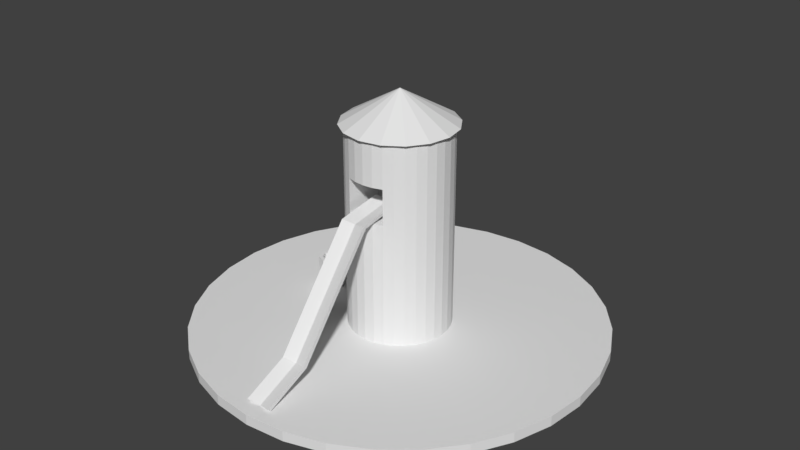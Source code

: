 # Source: GrainSilo.blend  (saved by Blender 2.79.0; exported with 4.5.12 LTS)
import bpy
from mathutils import Matrix  # noqa: F401  (used for matrix-valued properties, if any)

bpy.ops.wm.read_factory_settings(use_empty=True)
scene = bpy.context.scene
scene.name = 'Scene'

# ---- collections
col_collection_1 = bpy.data.collections.new('Collection 1'); scene.collection.children.link(col_collection_1)

# ---- world
world_world = bpy.data.worlds.new('World'); scene.world = world_world
world_world.color = (0.05088, 0.05088, 0.05088)
world_world.use_sun_shadow = False
world_world.sun_shadow_jitter_overblur = 0.0
world_world.cycles.sampling_method = 'MANUAL'

# ---- meshes
me_cylinder_001 = bpy.data.meshes.new('Cylinder.001')
me_cylinder_001.from_pydata([(0.0, 0.1, -1.0), (9.465e-10, 0.07066, 1.0), (0.07071, 0.07071, -1.0), (0.04996, 0.04996, 1.0), (0.1, -4.371e-09, -1.0), (0.07066, -3.425e-09, 1.0), (0.07071, -0.07071, -1.0), (0.04996, -0.04996, 1.0), (-8.742e-09, -0.1, -1.0), (-5.903e-09, -0.07066, 1.0), (-0.07071, -0.07071, -1.0), (-0.04996, -0.04996, 1.0), (-0.1, 1.192e-09, -1.0), (-0.07066, 1.192e-09, 1.0), (-0.07071, 0.07071, -1.0), (-0.04996, 0.04996, 1.0), (0.07071, 0.07071, 1.0), (0.0, 0.1, 1.0), (0.1, -4.371e-09, 1.0), (0.07071, -0.07071, 1.0), (-8.742e-09, -0.1, 1.0), (-0.07071, -0.07071, 1.0), (-0.1, 1.192e-09, 1.0), (-0.07071, 0.07071, 1.0), (0.04996, 0.04996, 0.3361), (9.465e-10, 0.07066, 0.3361), (0.07066, -3.425e-09, 0.3361), (0.04996, -0.04996, 0.3361), (-5.903e-09, -0.07066, 0.3361), (-0.04996, -0.04996, 0.3361), (-0.07066, 1.192e-09, 0.3361), (-0.04996, 0.04996, 0.3361)], [], [(0, 17, 16, 2), (2, 16, 18, 4), (4, 18, 19, 6), (6, 19, 20, 8), (8, 20, 21, 10), (10, 21, 22, 12), (5, 3, 24, 26), (12, 22, 23, 14), (14, 23, 17, 0), (0, 2, 4, 6, 8, 10, 12, 14), (1, 3, 16, 17), (3, 5, 18, 16), (5, 7, 19, 18), (7, 9, 20, 19), (9, 11, 21, 20), (11, 13, 22, 21), (13, 15, 23, 22), (15, 1, 17, 23), (24, 25, 31, 30, 29, 28, 27, 26), (15, 13, 30, 31), (11, 9, 28, 29), (7, 5, 26, 27), (3, 1, 25, 24), (1, 15, 31, 25), (13, 11, 29, 30), (9, 7, 27, 28)])
me_cylinder_001.use_remesh_preserve_volume = False
me_cylinder_001.use_remesh_preserve_attributes = False
me_cylinder_001.use_mirror_vertex_groups = False
me_cylinder_001.update()
me_cylinder = bpy.data.meshes.new('Cylinder')
me_cylinder.from_pydata([(0.0, 0.1, -1.0), (9.465e-10, 0.07066, 1.0), (0.07071, 0.07071, -1.0), (0.04996, 0.04996, 1.0), (0.1, -4.371e-09, -1.0), (0.07066, -3.425e-09, 1.0), (0.07071, -0.07071, -1.0), (0.04996, -0.04996, 1.0), (-8.742e-09, -0.1, -1.0), (-5.903e-09, -0.07066, 1.0), (-0.07071, -0.07071, -1.0), (-0.04996, -0.04996, 1.0), (-0.1, 1.192e-09, -1.0), (-0.07066, 1.192e-09, 1.0), (-0.07071, 0.07071, -1.0), (-0.04996, 0.04996, 1.0), (0.07071, 0.07071, 1.0), (0.0, 0.1, 1.0), (0.1, -4.371e-09, 1.0), (0.07071, -0.07071, 1.0), (-8.742e-09, -0.1, 1.0), (-0.07071, -0.07071, 1.0), (-0.1, 1.192e-09, 1.0), (-0.07071, 0.07071, 1.0), (0.04996, 0.04996, 0.3361), (9.465e-10, 0.07066, 0.3361), (0.07066, -3.425e-09, 0.3361), (0.04996, -0.04996, 0.3361), (-5.903e-09, -0.07066, 0.3361), (-0.04996, -0.04996, 0.3361), (-0.07066, 1.192e-09, 0.3361), (-0.04996, 0.04996, 0.3361)], [], [(0, 17, 16, 2), (2, 16, 18, 4), (4, 18, 19, 6), (6, 19, 20, 8), (8, 20, 21, 10), (10, 21, 22, 12), (5, 3, 24, 26), (12, 22, 23, 14), (14, 23, 17, 0), (0, 2, 4, 6, 8, 10, 12, 14), (1, 3, 16, 17), (3, 5, 18, 16), (5, 7, 19, 18), (7, 9, 20, 19), (9, 11, 21, 20), (11, 13, 22, 21), (13, 15, 23, 22), (15, 1, 17, 23), (24, 25, 31, 30, 29, 28, 27, 26), (15, 13, 30, 31), (11, 9, 28, 29), (7, 5, 26, 27), (3, 1, 25, 24), (1, 15, 31, 25), (13, 11, 29, 30), (9, 7, 27, 28)])
me_cylinder.use_remesh_preserve_volume = False
me_cylinder.use_remesh_preserve_attributes = False
me_cylinder.use_mirror_vertex_groups = False
me_cylinder.update()
me_cube = bpy.data.meshes.new('Cube')
me_cube.from_pydata([(-1.0, -11.97, -1.143), (-1.0, 14.3, 1.006), (-1.0, -9.971, -1.143), (-1.0, 16.3, 1.006), (1.0, -11.97, -1.143), (1.0, 14.3, 1.006), (1.0, -9.971, -1.143), (1.0, 16.3, 1.006), (0.0, -7.985, -1.143), (0.0, 18.29, 1.006), (0.0, -9.985, -1.143), (0.0, 16.29, 1.006), (-1.0, -1.0, 0.6573), (-1.0, 1.0, 0.6573), (1.0, 1.0, 0.6573), (1.0, -1.0, 0.6573), (0.0, 0.9866, 0.6573), (0.0, 2.987, 0.6573), (-1.0, 1.0, -0.7008), (1.0, 1.0, -0.7008), (1.0, -1.0, -0.7008), (0.0, 0.9866, -0.7008), (0.0, 2.987, -0.7008), (-1.0, -1.0, -0.7008)], [], [(12, 1, 3, 13), (17, 9, 7, 14), (14, 7, 5, 15), (16, 11, 1, 12), (8, 6, 4, 10), (9, 3, 1, 11), (7, 9, 11, 5), (2, 8, 10, 0), (15, 5, 11, 16), (13, 3, 9, 17), (18, 13, 17, 22), (20, 15, 16, 21), (21, 16, 12, 23), (19, 14, 15, 20), (22, 17, 14, 19), (23, 12, 13, 18), (0, 23, 18, 2), (8, 22, 19, 6), (6, 19, 20, 4), (10, 21, 23, 0), (4, 20, 21, 10), (2, 18, 22, 8)])
me_cube.use_remesh_preserve_volume = False
me_cube.use_remesh_preserve_attributes = False
me_cube.use_mirror_vertex_groups = False
me_cube.update()
me_cone = bpy.data.meshes.new('Cone')
me_cone.from_pydata([(0.0, 1.0, -1.0), (0.0, 0.0, 1.0), (0.3827, 0.9239, -1.0), (0.7071, 0.7071, -1.0), (0.9239, 0.3827, -1.0), (1.0, -4.371e-08, -1.0), (0.9239, -0.3827, -1.0), (0.7071, -0.7071, -1.0), (0.3827, -0.9239, -1.0), (1.51e-07, -1.0, -1.0), (-0.3827, -0.9239, -1.0), (-0.7071, -0.7071, -1.0), (-0.9239, -0.3827, -1.0), (-1.0, 1.192e-08, -1.0), (-0.9239, 0.3827, -1.0), (-0.7071, 0.7071, -1.0), (-0.3827, 0.9239, -1.0)], [], [(0, 1, 2), (2, 1, 3), (3, 1, 4), (4, 1, 5), (5, 1, 6), (6, 1, 7), (7, 1, 8), (8, 1, 9), (9, 1, 10), (10, 1, 11), (11, 1, 12), (12, 1, 13), (13, 1, 14), (14, 1, 15), (15, 1, 16), (16, 1, 0), (0, 2, 3, 4, 5, 6, 7, 8, 9, 10, 11, 12, 13, 14, 15, 16)])
me_cone.use_remesh_preserve_volume = False
me_cone.use_remesh_preserve_attributes = False
me_cone.use_mirror_vertex_groups = False
me_cone.update()
me_grainsilogrounds = bpy.data.meshes.new('GrainSiloGrounds')
me_grainsilogrounds.from_pydata([(0.0, 2.0, -0.05), (0.0, 2.0, 0.05), (0.3902, 1.962, -0.05), (0.3902, 1.962, 0.05), (0.7654, 1.848, -0.05), (0.7654, 1.848, 0.05), (1.111, 1.663, -0.05), (1.111, 1.663, 0.05), (1.414, 1.414, -0.05), (1.414, 1.414, 0.05), (1.663, 1.111, -0.05), (1.663, 1.111, 0.05), (1.848, 0.7654, -0.05), (1.848, 0.7654, 0.05), (1.962, 0.3902, -0.05), (1.962, 0.3902, 0.05), (2.0, 1.51e-07, -0.05), (2.0, 1.51e-07, 0.05), (1.962, -0.3902, -0.05), (1.962, -0.3902, 0.05), (1.848, -0.7654, -0.05), (1.848, -0.7654, 0.05), (1.663, -1.111, -0.05), (1.663, -1.111, 0.05), (1.414, -1.414, -0.05), (1.414, -1.414, 0.05), (1.111, -1.663, -0.05), (1.111, -1.663, 0.05), (0.7654, -1.848, -0.05), (0.7654, -1.848, 0.05), (0.3902, -1.962, -0.05), (0.3902, -1.962, 0.05), (-6.517e-07, -2.0, -0.05), (-6.517e-07, -2.0, 0.05), (-0.3902, -1.962, -0.05), (-0.3902, -1.962, 0.05), (-0.7654, -1.848, -0.05), (-0.7654, -1.848, 0.05), (-1.111, -1.663, -0.05), (-1.111, -1.663, 0.05), (-1.414, -1.414, -0.05), (-1.414, -1.414, 0.05), (-1.663, -1.111, -0.05), (-1.663, -1.111, 0.05), (-1.848, -0.7654, -0.05), (-1.848, -0.7654, 0.05), (-1.962, -0.3902, -0.05), (-1.962, -0.3902, 0.05), (-2.0, 1.931e-06, -0.05), (-2.0, 1.931e-06, 0.05), (-1.962, 0.3902, -0.05), (-1.962, 0.3902, 0.05), (-1.848, 0.7654, -0.05), (-1.848, 0.7654, 0.05), (-1.663, 1.111, -0.05), (-1.663, 1.111, 0.05), (-1.414, 1.414, -0.05), (-1.414, 1.414, 0.05), (-1.111, 1.663, -0.05), (-1.111, 1.663, 0.05), (-0.7654, 1.848, -0.05), (-0.7654, 1.848, 0.05), (-0.3902, 1.962, -0.05), (-0.3902, 1.962, 0.05)], [], [(0, 1, 3, 2), (2, 3, 5, 4), (4, 5, 7, 6), (6, 7, 9, 8), (8, 9, 11, 10), (10, 11, 13, 12), (12, 13, 15, 14), (14, 15, 17, 16), (16, 17, 19, 18), (18, 19, 21, 20), (20, 21, 23, 22), (22, 23, 25, 24), (24, 25, 27, 26), (26, 27, 29, 28), (28, 29, 31, 30), (30, 31, 33, 32), (32, 33, 35, 34), (34, 35, 37, 36), (36, 37, 39, 38), (38, 39, 41, 40), (40, 41, 43, 42), (42, 43, 45, 44), (44, 45, 47, 46), (46, 47, 49, 48), (48, 49, 51, 50), (50, 51, 53, 52), (52, 53, 55, 54), (54, 55, 57, 56), (56, 57, 59, 58), (58, 59, 61, 60), (3, 1, 63, 61, 59, 57, 55, 53, 51, 49, 47, 45, 43, 41, 39, 37, 35, 33, 31, 29, 27, 25, 23, 21, 19, 17, 15, 13, 11, 9, 7, 5), (60, 61, 63, 62), (62, 63, 1, 0), (0, 2, 4, 6, 8, 10, 12, 14, 16, 18, 20, 22, 24, 26, 28, 30, 32, 34, 36, 38, 40, 42, 44, 46, 48, 50, 52, 54, 56, 58, 60, 62)])
_uv = me_grainsilogrounds.uv_layers.new(name='UVMap')
_uv.uv.foreach_set('vector', [0.0, 0.0, 0.0, 0.0, 0.0, 0.0, 0.0, 0.0, 0.0, 0.0, 0.0, 0.0, 0.0, 0.0, 0.0, 0.0, 0.0, 0.0, 0.0, 0.0, 0.0, 0.0, 0.0, 0.0, 0.0, 0.0, 0.0, 0.0, 0.0, 0.0, 0.0, 0.0, 0.0, 0.0, 0.0, 0.0, 0.0, 0.0, 0.0, 0.0, 0.0, 0.0, 0.0, 0.0, 0.0, 0.0, 0.0, 0.0, 0.0, 0.0, 0.0, 0.0, 0.0, 0.0, 0.0, 0.0, 0.0, 0.0, 0.0, 0.0, 0.0, 0.0, 0.0, 0.0, 0.0, 0.0, 0.0, 0.0, 0.0, 0.0, 0.0, 0.0, 0.0, 0.0, 0.0, 0.0, 0.0, 0.0, 0.0, 0.0, 0.0, 0.0, 0.0, 0.0, 0.0, 0.0, 0.0, 0.0, 0.0, 0.0, 0.0, 0.0, 0.0, 0.0, 0.0, 0.0, 0.0, 0.0, 0.0, 0.0, 0.0, 0.0, 0.0, 0.0, 0.0, 0.0, 0.0, 0.0, 0.0, 0.0, 0.0, 0.0, 0.0, 0.0, 0.0, 0.0, 0.0, 0.0, 0.0, 0.0, 0.0, 0.0, 0.0, 0.0, 0.0, 0.0, 0.0, 0.0, 0.0, 0.0, 0.0, 0.0, 0.0, 0.0, 0.0, 0.0, 0.0, 0.0, 0.0, 0.0, 0.0, 0.0, 0.0, 0.0, 0.0, 0.0, 0.0, 0.0, 0.0, 0.0, 0.0, 0.0, 0.0, 0.0, 0.0, 0.0, 0.0, 0.0, 0.0, 0.0, 0.0, 0.0, 0.0, 0.0, 0.0, 0.0, 0.0, 0.0, 0.0, 0.0, 0.0, 0.0, 0.0, 0.0, 0.0, 0.0, 0.0, 0.0, 0.0, 0.0, 0.0, 0.0, 0.0, 0.0, 0.0, 0.0, 0.0, 0.0, 0.0, 0.0, 0.0, 0.0, 0.0, 0.0, 0.0, 0.0, 0.0, 0.0, 0.0, 0.0, 0.0, 0.0, 0.0, 0.0, 0.0, 0.0, 0.0, 0.0, 0.0, 0.0, 0.0, 0.0, 0.0, 0.0, 0.0, 0.0, 0.0, 0.0, 0.0, 0.0, 0.0, 0.0, 0.0, 0.0, 0.0, 0.0, 0.0, 0.0, 0.0, 0.0, 0.0, 0.0, 0.0, 0.0, 0.0, 0.0, 0.0, 0.0, 0.0, 0.0, 0.5492, 0.9999, 0.4508, 0.9999, 0.3542, 0.9807, 0.2632, 0.943, 0.1813, 0.8883, 0.1117, 0.8187, 0.057, 0.7368, 0.01931, 0.6458, 0.0001006, 0.5492, 9.998e-05, 0.4508, 0.01931, 0.3542, 0.05699, 0.2632, 0.1117, 0.1813, 0.1813, 0.1117, 0.2632, 0.05699, 0.3542, 0.01931, 0.4508, 9.998e-05, 0.5492, 9.998e-05, 0.6458, 0.01931, 0.7368, 0.05699, 0.8187, 0.1117, 0.8883, 0.1813, 0.943, 0.2632, 0.9807, 0.3542, 0.9999, 0.4508, 0.9999, 0.5492, 0.9807, 0.6458, 0.943, 0.7368, 0.8883, 0.8187, 0.8187, 0.8883, 0.7368, 0.943, 0.6458, 0.9807, 0.0, 0.0, 0.0, 0.0, 0.0, 0.0, 0.0, 0.0, 0.0, 0.0, 0.0, 0.0, 0.0, 0.0, 0.0, 0.0, 0.0, 0.0, 0.0, 0.0, 0.0, 0.0, 0.0, 0.0, 0.0, 0.0, 0.0, 0.0, 0.0, 0.0, 0.0, 0.0, 0.0, 0.0, 0.0, 0.0, 0.0, 0.0, 0.0, 0.0, 0.0, 0.0, 0.0, 0.0, 0.0, 0.0, 0.0, 0.0, 0.0, 0.0, 0.0, 0.0, 0.0, 0.0, 0.0, 0.0, 0.0, 0.0, 0.0, 0.0, 0.0, 0.0, 0.0, 0.0, 0.0, 0.0, 0.0, 0.0, 0.0, 0.0, 0.0, 0.0, 0.0, 0.0, 0.0, 0.0, 0.0, 0.0, 0.0, 0.0])
me_grainsilogrounds.use_remesh_preserve_volume = False
me_grainsilogrounds.use_remesh_preserve_attributes = False
me_grainsilogrounds.use_mirror_vertex_groups = False
me_grainsilogrounds.update()
me_grainsilo = bpy.data.meshes.new('GrainSilo')
me_grainsilo.from_pydata([(0.0, 0.5, -1.0), (0.0, 0.5, 1.0), (0.09755, 0.4904, -1.0), (0.09755, 0.4904, 1.0), (0.1913, 0.4619, -1.0), (0.1913, 0.4619, 1.0), (0.2778, 0.4157, -1.0), (0.2778, 0.4157, 1.0), (0.3536, 0.3536, -1.0), (0.3536, 0.3536, 1.0), (0.4157, 0.2778, -1.0), (0.4157, 0.2778, 1.0), (0.4619, 0.1913, -1.0), (0.4619, 0.1913, 1.0), (0.4904, 0.09755, -1.0), (0.4904, 0.09755, 1.0), (0.5, 3.775e-08, -1.0), (0.5, 3.775e-08, 1.0), (0.4904, -0.09755, -1.0), (0.4904, -0.09755, 1.0), (0.4619, -0.1913, -1.0), (0.4619, -0.1913, 1.0), (0.4157, -0.2778, -1.0), (0.4157, -0.2778, 1.0), (0.3536, -0.3536, -1.0), (0.3536, -0.3536, 1.0), (0.2778, -0.4157, -1.0), (0.2778, -0.4157, 1.0), (0.1913, -0.4619, -1.0), (0.1913, -0.4619, 1.0), (0.09755, -0.4904, -1.0), (0.09755, -0.4904, 1.0), (-1.629e-07, -0.5, -1.0), (-1.629e-07, -0.5, 1.0), (-0.09755, -0.4904, -1.0), (-0.09755, -0.4904, 1.0), (-0.1913, -0.4619, -1.0), (-0.1913, -0.4619, 1.0), (-0.2778, -0.4157, -1.0), (-0.2778, -0.4157, 1.0), (-0.3536, -0.3536, -1.0), (-0.3536, -0.3536, 1.0), (-0.4157, -0.2778, -1.0), (-0.4157, -0.2778, 1.0), (-0.4619, -0.1913, -1.0), (-0.4619, -0.1913, 1.0), (-0.4904, -0.09754, -1.0), (-0.4904, -0.09754, 1.0), (-0.5, 4.828e-07, -1.0), (-0.5, 4.828e-07, 1.0), (-0.4904, 0.09755, -1.0), (-0.4904, 0.09755, 1.0), (-0.4619, 0.1913, -1.0), (-0.4619, 0.1913, 1.0), (-0.4157, 0.2778, -1.0), (-0.4157, 0.2778, 1.0), (-0.3536, 0.3536, -1.0), (-0.3536, 0.3536, 1.0), (-0.2778, 0.4157, -1.0), (-0.2778, 0.4157, 1.0), (-0.1913, 0.4619, -1.0), (-0.1913, 0.4619, 1.0), (-0.09754, 0.4904, -1.0), (-0.09754, 0.4904, 1.0), (0.0, 0.5, 0.2296), (0.09755, 0.4904, 0.2296), (0.1913, 0.4619, 0.2296), (0.2778, 0.4157, 0.2296), (0.3536, 0.3536, 0.2296), (0.4157, 0.2778, 0.2296), (0.4619, 0.1913, 0.2296), (0.4904, 0.09755, 0.2296), (0.5, 3.775e-08, 0.2296), (0.4904, -0.09755, 0.2296), (0.4619, -0.1913, 0.2296), (0.4157, -0.2778, 0.2296), (0.3536, -0.3536, 0.2296), (0.2778, -0.4157, 0.2296), (0.1913, -0.4619, 0.2296), (0.09755, -0.4904, 0.2296), (-1.629e-07, -0.5, 0.2296), (-0.09755, -0.4904, 0.2296), (-0.1913, -0.4619, 0.2296), (-0.2778, -0.4157, 0.2296), (-0.3536, -0.3536, 0.2296), (-0.4157, -0.2778, 0.2296), (-0.4619, -0.1913, 0.2296), (-0.4904, -0.09754, 0.2296), (-0.5, 4.828e-07, 0.2296), (-0.4904, 0.09755, 0.2296), (-0.4619, 0.1913, 0.2296), (-0.4157, 0.2778, 0.2296), (-0.3536, 0.3536, 0.2296), (-0.2778, 0.4157, 0.2296), (-0.1913, 0.4619, 0.2296), (-0.09754, 0.4904, 0.2296), (0.0, 0.5, 0.5731), (0.09755, 0.4904, 0.5731), (0.1913, 0.4619, 0.5731), (0.2778, 0.4157, 0.5731), (0.3536, 0.3536, 0.5731), (0.4157, 0.2778, 0.5731), (0.4619, 0.1913, 0.5731), (0.4904, 0.09755, 0.5731), (0.5, 3.775e-08, 0.5731), (0.4904, -0.09755, 0.5731), (0.4619, -0.1913, 0.5731), (0.4157, -0.2778, 0.5731), (0.3536, -0.3536, 0.5731), (0.2778, -0.4157, 0.5731), (0.1913, -0.4619, 0.5731), (0.09755, -0.4904, 0.5731), (-1.629e-07, -0.5, 0.5731), (-0.09755, -0.4904, 0.5731), (-0.1913, -0.4619, 0.5731), (-0.2778, -0.4157, 0.5731), (-0.3536, -0.3536, 0.5731), (-0.4157, -0.2778, 0.5731), (-0.4619, -0.1913, 0.5731), (-0.4904, -0.09754, 0.5731), (-0.5, 4.828e-07, 0.5731), (-0.4904, 0.09755, 0.5731), (-0.4619, 0.1913, 0.5731), (-0.4157, 0.2778, 0.5731), (-0.3536, 0.3536, 0.5731), (-0.2778, 0.4157, 0.5731), (-0.1913, 0.4619, 0.5731), (-0.09754, 0.4904, 0.5731), (0.1913, -0.05484, 0.5731), (0.1913, -0.05484, 0.2296), (0.09755, -0.08329, 0.5731), (0.09755, -0.08329, 0.2296), (-1.329e-09, -0.0929, 0.5731), (-1.329e-09, -0.0929, 0.2296), (-0.09755, -0.08329, 0.5731), (-0.09755, -0.08329, 0.2296), (-0.1913, -0.05484, 0.5731), (-0.1913, -0.05484, 0.2296)], [], [(96, 1, 3, 97), (97, 3, 5, 98), (98, 5, 7, 99), (99, 7, 9, 100), (100, 9, 11, 101), (101, 11, 13, 102), (102, 13, 15, 103), (103, 15, 17, 104), (104, 17, 19, 105), (105, 19, 21, 106), (106, 21, 23, 107), (107, 23, 25, 108), (108, 25, 27, 109), (109, 27, 29, 110), (110, 29, 31, 111), (111, 31, 33, 112), (112, 33, 35, 113), (113, 35, 37, 114), (114, 37, 39, 115), (115, 39, 41, 116), (116, 41, 43, 117), (117, 43, 45, 118), (118, 45, 47, 119), (119, 47, 49, 120), (120, 49, 51, 121), (121, 51, 53, 122), (122, 53, 55, 123), (123, 55, 57, 124), (124, 57, 59, 125), (125, 59, 61, 126), (3, 1, 63, 61, 59, 57, 55, 53, 51, 49, 47, 45, 43, 41, 39, 37, 35, 33, 31, 29, 27, 25, 23, 21, 19, 17, 15, 13, 11, 9, 7, 5), (126, 61, 63, 127), (127, 63, 1, 96), (0, 2, 4, 6, 8, 10, 12, 14, 16, 18, 20, 22, 24, 26, 28, 30, 32, 34, 36, 38, 40, 42, 44, 46, 48, 50, 52, 54, 56, 58, 60, 62), (62, 95, 64, 0), (60, 94, 95, 62), (58, 93, 94, 60), (56, 92, 93, 58), (54, 91, 92, 56), (52, 90, 91, 54), (50, 89, 90, 52), (48, 88, 89, 50), (46, 87, 88, 48), (44, 86, 87, 46), (42, 85, 86, 44), (40, 84, 85, 42), (38, 83, 84, 40), (36, 82, 83, 38), (34, 81, 82, 36), (32, 80, 81, 34), (30, 79, 80, 32), (28, 78, 79, 30), (26, 77, 78, 28), (24, 76, 77, 26), (22, 75, 76, 24), (20, 74, 75, 22), (18, 73, 74, 20), (16, 72, 73, 18), (14, 71, 72, 16), (12, 70, 71, 14), (10, 69, 70, 12), (8, 68, 69, 10), (6, 67, 68, 8), (4, 66, 67, 6), (2, 65, 66, 4), (0, 64, 65, 2), (95, 127, 96, 64), (94, 126, 127, 95), (93, 125, 126, 94), (92, 124, 125, 93), (91, 123, 124, 92), (90, 122, 123, 91), (89, 121, 122, 90), (88, 120, 121, 89), (87, 119, 120, 88), (86, 118, 119, 87), (85, 117, 118, 86), (84, 116, 117, 85), (83, 115, 116, 84), (82, 114, 115, 83), (111, 112, 132, 130), (81, 80, 133, 135), (112, 113, 134, 132), (82, 81, 135, 137), (77, 109, 110, 78), (76, 108, 109, 77), (75, 107, 108, 76), (74, 106, 107, 75), (73, 105, 106, 74), (72, 104, 105, 73), (71, 103, 104, 72), (70, 102, 103, 71), (69, 101, 102, 70), (68, 100, 101, 69), (67, 99, 100, 68), (66, 98, 99, 67), (65, 97, 98, 66), (64, 96, 97, 65), (135, 134, 136, 137), (133, 132, 134, 135), (131, 130, 132, 133), (129, 128, 130, 131), (78, 110, 128, 129), (80, 79, 131, 133), (110, 111, 130, 128), (114, 82, 137, 136), (113, 114, 136, 134), (79, 78, 129, 131)])
me_grainsilo.use_remesh_preserve_volume = False
me_grainsilo.use_remesh_preserve_attributes = False
me_grainsilo.use_mirror_vertex_groups = False
me_grainsilo.update()

# ---- objects
ob_cylinder_001 = bpy.data.objects.new('Cylinder.001', me_cylinder_001)
ob_cylinder = bpy.data.objects.new('Cylinder', me_cylinder)
ob_cube = bpy.data.objects.new('Cube', me_cube)
ob_cone = bpy.data.objects.new('Cone', me_cone)
ob_grainsilogrounds = bpy.data.objects.new('GrainSiloGrounds', me_grainsilogrounds)
ob_grainsilo = bpy.data.objects.new('GrainSilo', me_grainsilo)

# ---- transforms, parenting, visibility, modifiers, constraints
ob_cylinder_001.location = (-0.938, 0.0748, 0.1997)
ob_cylinder_001.scale = (1.316, 1.316, 0.1537)
ob_cylinder_001.lineart.crease_threshold = 0.0
ob_cylinder.location = (-0.8266, 0.3893, 0.2547)
ob_cylinder.scale = (1.955, 1.955, 0.2284)
ob_cylinder.lineart.crease_threshold = 0.0
ob_cube.location = (0.007932, -1.012, 0.7998)
ob_cube.rotation_euler = (-0.6558, -0.0, 0.0)
ob_cube.scale = (0.1245, 0.02042, 0.9531)
ob_cube.lineart.crease_threshold = 0.0
ob_cone.location = (0.0, 0.0, 2.201)
ob_cone.scale = (0.5485, 0.5485, 0.1586)
ob_cone.lineart.crease_threshold = 0.0
ob_grainsilogrounds.location = (0.0, 0.0, 0.0)
ob_grainsilogrounds.lineart.crease_threshold = 0.0
ob_grainsilo.parent = ob_grainsilogrounds
ob_grainsilo.location = (0.0, 0.0, 1.041)
ob_grainsilo.lineart.crease_threshold = 0.0

# ---- collection membership
col_collection_1.objects.link(ob_cylinder_001)
col_collection_1.objects.link(ob_cylinder)
col_collection_1.objects.link(ob_cube)
col_collection_1.objects.link(ob_cone)
col_collection_1.objects.link(ob_grainsilogrounds)
col_collection_1.objects.link(ob_grainsilo)

# ---- scene / render settings (as saved in the file)
scene.frame_start = 1; scene.frame_end = 250; scene.frame_set(1)
scene.render.engine = 'BLENDER_EEVEE_NEXT'
scene.render.resolution_percentage = 50
scene.render.dither_intensity = 0.0
scene.cycles.use_denoising = False
scene.cycles.samples = 128
scene.cycles.sampling_pattern = 'TABULATED_SOBOL'
scene.cycles.use_adaptive_sampling = False
scene.cycles.use_light_tree = False
scene.cycles.blur_glossy = 0.0
scene.cycles.sample_clamp_indirect = 0.0
scene.view_settings.view_transform = 'Standard'
bpy.context.view_layer.update()

# ---- added for rendering (the .blend has no active camera and no usable light): camera, sun
cam_auto = bpy.data.cameras.new('AutoCamera')
cam_auto.lens = 50.0
cam_auto.sensor_width = 36.0
cam_auto.clip_end = 1000.0
ob_auto_camera = bpy.data.objects.new('AutoCamera', cam_auto)
scene.collection.objects.link(ob_auto_camera)
ob_auto_camera.location = (5.77984, -6.9358, 5.65799)
ob_auto_camera.rotation_euler = (1.09748, -7.21219e-08, 0.694738)
scene.camera = ob_auto_camera
light_auto_sun = bpy.data.lights.new('AutoSun', 'SUN')
light_auto_sun.energy = 3.0
light_auto_sun.angle = 0.0523599
ob_auto_sun = bpy.data.objects.new('AutoSun', light_auto_sun)
scene.collection.objects.link(ob_auto_sun)
ob_auto_sun.rotation_euler = (0.872665, 0.174533, 0.523599)
bpy.context.view_layer.update()
